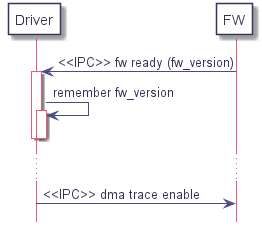

The diagram above was rendered by PlantUML. Its source (embedded in the PNG):
@startuml
hidefootbox
skinparam componentStyle uml2

skinparam defaultFontColor	#33335b

skinparam rectangle {
	color		#d6d6de
	backgroundColor	#ffffff
}

skinparam component {
	backgroundColor	#ffffff
	borderColor	#33335b
	arrowColor	#f05772
}

skinparam interface {
	backgroundColor	#ffffff
	borderColor	#f05772
}

skinparam class {
	backgroundColor	#ffffff
	borderColor	#33335b
	arrowColor	#f05772
}
skinparam stereotypeCBackgroundColor	#6fccdd

skinparam sequence {
	arrowColor		#4a4a86
	lifeLineBorderColor	#f05772
	groupBorderColor	#a1a1ca
	boxBorderColor		#a1a1ca
	dividerBorderColor	#d6d6de
	dividerBorderThickness	1
}
skinparam participant {
	borderColor		#33335b
	backgroundColor		#ffffff
}
skinparam actor {
	borderColor		#33335b
	backgroundColor		#ffffff
}

skinparam state {
	borderColor		#33335b
	backgroundColor		#ffffff
}

skinparam node {
	backgroundColor		#ffffff
}

skinparam note {
	backgroundColor 	#f6ed80
	borderColor		#d6d6de
}
participant "Driver" as drv
participant "FW" as fw

drv <- fw : <<IPC>> fw ready (fw_version)
   activate drv
drv -> drv : remember fw_version
   activate drv
   deactivate drv
deactivate drv

...

drv -> fw : <<IPC>> dma trace enable

@enduml